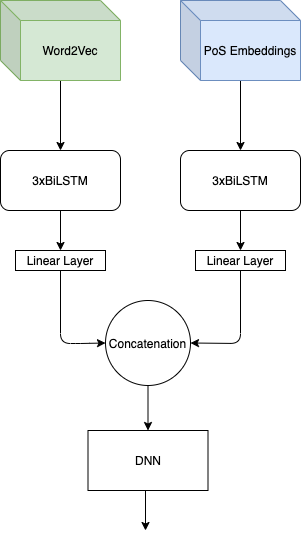

The diagram above was exported from draw.io. Its source (the exported page's mxGraphModel, read from the mxfile embedded in the PNG):
<mxGraphModel dx="946" dy="497" grid="1" gridSize="10" guides="1" tooltips="1" connect="1" arrows="1" fold="1" page="1" pageScale="1" pageWidth="827" pageHeight="1169" math="0" shadow="0">
  <root>
    <mxCell id="0" />
    <mxCell id="1" parent="0" />
    <mxCell id="dNJW5drENCv8-mXnFjnU-3" value="" style="endArrow=classic;html=1;exitX=0.5;exitY=1;exitDx=0;exitDy=0;" parent="1" edge="1">
      <mxGeometry width="50" height="50" relative="1" as="geometry">
        <mxPoint x="240" y="120" as="sourcePoint" />
        <mxPoint x="240" y="190" as="targetPoint" />
      </mxGeometry>
    </mxCell>
    <mxCell id="dNJW5drENCv8-mXnFjnU-5" value="Word2Vec" style="shape=cube;whiteSpace=wrap;html=1;boundedLbl=1;backgroundOutline=1;darkOpacity=0.05;darkOpacity2=0.1;fillColor=#d5e8d4;strokeColor=#82b366;" parent="1" vertex="1">
      <mxGeometry x="180" y="40" width="120" height="80" as="geometry" />
    </mxCell>
    <mxCell id="dNJW5drENCv8-mXnFjnU-6" value="" style="endArrow=classic;html=1;exitX=0.5;exitY=1;exitDx=0;exitDy=0;" parent="1" edge="1">
      <mxGeometry width="50" height="50" relative="1" as="geometry">
        <mxPoint x="420" y="120" as="sourcePoint" />
        <mxPoint x="420" y="190" as="targetPoint" />
      </mxGeometry>
    </mxCell>
    <mxCell id="dNJW5drENCv8-mXnFjnU-7" value="PoS Embeddings" style="shape=cube;whiteSpace=wrap;html=1;boundedLbl=1;backgroundOutline=1;darkOpacity=0.05;darkOpacity2=0.1;fillColor=#dae8fc;strokeColor=#6c8ebf;" parent="1" vertex="1">
      <mxGeometry x="360" y="40" width="120" height="80" as="geometry" />
    </mxCell>
    <mxCell id="dNJW5drENCv8-mXnFjnU-8" value="3xBiLSTM" style="rounded=1;whiteSpace=wrap;html=1;" parent="1" vertex="1">
      <mxGeometry x="180" y="190" width="120" height="60" as="geometry" />
    </mxCell>
    <mxCell id="dNJW5drENCv8-mXnFjnU-10" value="Linear Layer" style="rounded=0;whiteSpace=wrap;html=1;" parent="1" vertex="1">
      <mxGeometry x="195" y="290" width="90" height="20" as="geometry" />
    </mxCell>
    <mxCell id="dNJW5drENCv8-mXnFjnU-11" value="" style="endArrow=classic;html=1;exitX=0.5;exitY=1;exitDx=0;exitDy=0;entryX=0.5;entryY=0;entryDx=0;entryDy=0;" parent="1" source="dNJW5drENCv8-mXnFjnU-8" target="dNJW5drENCv8-mXnFjnU-10" edge="1">
      <mxGeometry width="50" height="50" relative="1" as="geometry">
        <mxPoint x="390" y="320" as="sourcePoint" />
        <mxPoint x="440" y="270" as="targetPoint" />
      </mxGeometry>
    </mxCell>
    <mxCell id="dNJW5drENCv8-mXnFjnU-12" value="3xBiLSTM" style="rounded=1;whiteSpace=wrap;html=1;" parent="1" vertex="1">
      <mxGeometry x="360" y="190" width="120" height="60" as="geometry" />
    </mxCell>
    <mxCell id="dNJW5drENCv8-mXnFjnU-13" value="Linear Layer" style="rounded=0;whiteSpace=wrap;html=1;" parent="1" vertex="1">
      <mxGeometry x="375" y="290" width="90" height="20" as="geometry" />
    </mxCell>
    <mxCell id="dNJW5drENCv8-mXnFjnU-14" value="" style="endArrow=classic;html=1;exitX=0.5;exitY=1;exitDx=0;exitDy=0;entryX=0.5;entryY=0;entryDx=0;entryDy=0;" parent="1" source="dNJW5drENCv8-mXnFjnU-12" target="dNJW5drENCv8-mXnFjnU-13" edge="1">
      <mxGeometry width="50" height="50" relative="1" as="geometry">
        <mxPoint x="570" y="320" as="sourcePoint" />
        <mxPoint x="620" y="270" as="targetPoint" />
      </mxGeometry>
    </mxCell>
    <mxCell id="dNJW5drENCv8-mXnFjnU-15" value="Concatenation" style="ellipse;whiteSpace=wrap;html=1;aspect=fixed;" parent="1" vertex="1">
      <mxGeometry x="285" y="340" width="85" height="85" as="geometry" />
    </mxCell>
    <mxCell id="dNJW5drENCv8-mXnFjnU-16" value="" style="endArrow=classic;html=1;exitX=0.5;exitY=1;exitDx=0;exitDy=0;entryX=0;entryY=0.5;entryDx=0;entryDy=0;" parent="1" source="dNJW5drENCv8-mXnFjnU-10" target="dNJW5drENCv8-mXnFjnU-15" edge="1">
      <mxGeometry width="50" height="50" relative="1" as="geometry">
        <mxPoint x="220" y="360" as="sourcePoint" />
        <mxPoint x="285" y="403" as="targetPoint" />
        <Array as="points">
          <mxPoint x="240" y="383" />
          <mxPoint x="260" y="383" />
        </Array>
      </mxGeometry>
    </mxCell>
    <mxCell id="dNJW5drENCv8-mXnFjnU-18" value="" style="endArrow=classic;html=1;entryX=1;entryY=0.5;entryDx=0;entryDy=0;exitX=0.5;exitY=1;exitDx=0;exitDy=0;" parent="1" source="dNJW5drENCv8-mXnFjnU-13" target="dNJW5drENCv8-mXnFjnU-15" edge="1">
      <mxGeometry width="50" height="50" relative="1" as="geometry">
        <mxPoint x="390" y="410" as="sourcePoint" />
        <mxPoint x="440" y="360" as="targetPoint" />
        <Array as="points">
          <mxPoint x="420" y="383" />
        </Array>
      </mxGeometry>
    </mxCell>
    <mxCell id="dNJW5drENCv8-mXnFjnU-19" value="" style="endArrow=classic;html=1;exitX=0.5;exitY=1;exitDx=0;exitDy=0;" parent="1" source="dNJW5drENCv8-mXnFjnU-15" target="dNJW5drENCv8-mXnFjnU-20" edge="1">
      <mxGeometry width="50" height="50" relative="1" as="geometry">
        <mxPoint x="390" y="440" as="sourcePoint" />
        <mxPoint x="328" y="460" as="targetPoint" />
      </mxGeometry>
    </mxCell>
    <mxCell id="dNJW5drENCv8-mXnFjnU-20" value="DNN" style="rounded=0;whiteSpace=wrap;html=1;" parent="1" vertex="1">
      <mxGeometry x="267.5" y="470" width="120" height="60" as="geometry" />
    </mxCell>
    <mxCell id="dNJW5drENCv8-mXnFjnU-23" value="" style="endArrow=classic;html=1;" parent="1" edge="1">
      <mxGeometry width="50" height="50" relative="1" as="geometry">
        <mxPoint x="325" y="530" as="sourcePoint" />
        <mxPoint x="325" y="570" as="targetPoint" />
      </mxGeometry>
    </mxCell>
  </root>
</mxGraphModel>